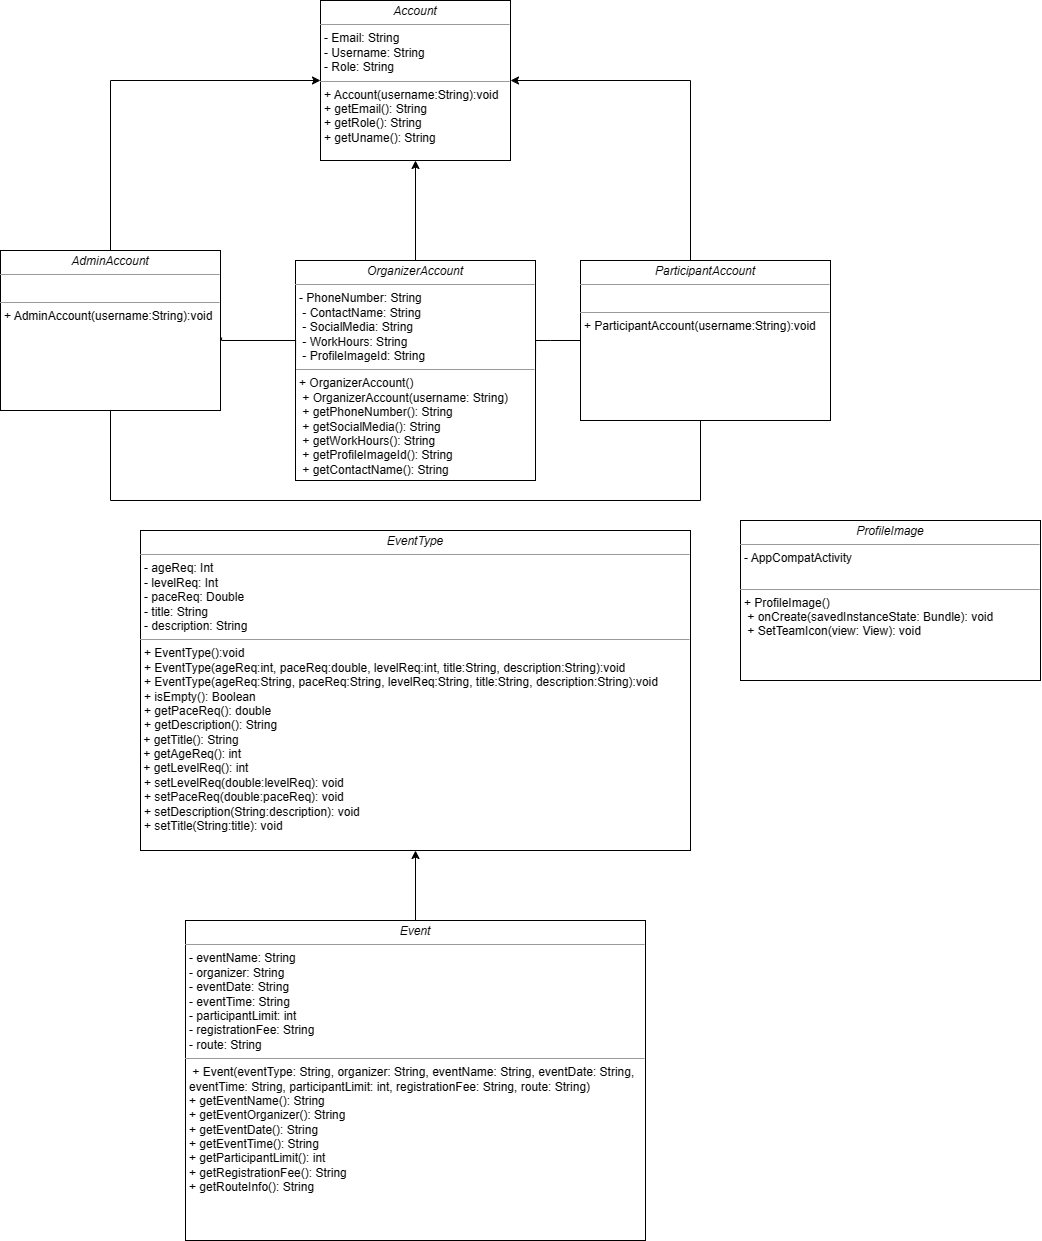

The diagram above was exported from draw.io. Its source (the exported page's mxGraphModel, read from the mxfile embedded in the PNG):
<mxGraphModel dx="2520" dy="1380" grid="1" gridSize="10" guides="1" tooltips="1" connect="1" arrows="1" fold="1" page="1" pageScale="1" pageWidth="850" pageHeight="1100" background="none" math="0" shadow="0">
  <root>
    <mxCell id="0" />
    <mxCell id="1" parent="0" />
    <mxCell id="5d2195bd80daf111-18" value="&lt;p style=&quot;margin:0px;margin-top:4px;text-align:center;&quot;&gt;&lt;i&gt;Account&lt;/i&gt;&lt;/p&gt;&lt;hr size=&quot;1&quot;&gt;&lt;p style=&quot;margin:0px;margin-left:4px;&quot;&gt;- Email: String&lt;br&gt;-&amp;nbsp;Username: String&lt;/p&gt;&lt;p style=&quot;margin:0px;margin-left:4px;&quot;&gt;-&amp;nbsp;Role: String&lt;/p&gt;&lt;hr size=&quot;1&quot;&gt;&lt;p style=&quot;margin:0px;margin-left:4px;&quot;&gt;+ Account(username:String):void&lt;br&gt;+ getEmail(): String&lt;/p&gt;&lt;p style=&quot;margin:0px;margin-left:4px;&quot;&gt;+ getRole(): String&lt;br&gt;&lt;/p&gt;&lt;p style=&quot;margin:0px;margin-left:4px;&quot;&gt;+ getUname(): String&lt;br&gt;&lt;/p&gt;" style="verticalAlign=top;align=left;overflow=fill;fontSize=12;fontFamily=Helvetica;html=1;rounded=0;shadow=0;comic=0;labelBackgroundColor=none;strokeWidth=1" parent="1" vertex="1">
      <mxGeometry x="330" y="70" width="190" height="160" as="geometry" />
    </mxCell>
    <mxCell id="J-1X-h8MxvSVhTaA0P6h-5" style="edgeStyle=orthogonalEdgeStyle;rounded=0;orthogonalLoop=1;jettySize=auto;html=1;exitX=0.5;exitY=0;exitDx=0;exitDy=0;entryX=0.5;entryY=1;entryDx=0;entryDy=0;" parent="1" source="J-1X-h8MxvSVhTaA0P6h-7" target="5d2195bd80daf111-18" edge="1">
      <mxGeometry relative="1" as="geometry">
        <mxPoint x="425" y="330" as="sourcePoint" />
      </mxGeometry>
    </mxCell>
    <mxCell id="J-1X-h8MxvSVhTaA0P6h-6" style="edgeStyle=orthogonalEdgeStyle;rounded=0;orthogonalLoop=1;jettySize=auto;html=1;exitX=0.5;exitY=0;exitDx=0;exitDy=0;entryX=0;entryY=0.5;entryDx=0;entryDy=0;" parent="1" source="J-1X-h8MxvSVhTaA0P6h-2" target="5d2195bd80daf111-18" edge="1">
      <mxGeometry relative="1" as="geometry" />
    </mxCell>
    <mxCell id="J-1X-h8MxvSVhTaA0P6h-12" style="edgeStyle=orthogonalEdgeStyle;rounded=0;orthogonalLoop=1;jettySize=auto;html=1;exitX=0.5;exitY=1;exitDx=0;exitDy=0;entryX=0.5;entryY=1;entryDx=0;entryDy=0;endArrow=none;endFill=0;" parent="1" source="J-1X-h8MxvSVhTaA0P6h-2" target="J-1X-h8MxvSVhTaA0P6h-8" edge="1">
      <mxGeometry relative="1" as="geometry">
        <mxPoint x="740" y="530" as="targetPoint" />
        <Array as="points">
          <mxPoint x="120" y="570" />
          <mxPoint x="710" y="570" />
          <mxPoint x="710" y="490" />
        </Array>
      </mxGeometry>
    </mxCell>
    <mxCell id="J-1X-h8MxvSVhTaA0P6h-2" value="&lt;p style=&quot;margin:0px;margin-top:4px;text-align:center;&quot;&gt;&lt;i&gt;AdminAccount&lt;/i&gt;&lt;/p&gt;&lt;hr size=&quot;1&quot;&gt;&lt;p style=&quot;margin:0px;margin-left:4px;&quot;&gt;&lt;br&gt;&lt;/p&gt;&lt;hr size=&quot;1&quot;&gt;&lt;p style=&quot;margin:0px;margin-left:4px;&quot;&gt;+ AdminAccount(username:String):void&lt;br&gt;&lt;/p&gt;" style="verticalAlign=top;align=left;overflow=fill;fontSize=12;fontFamily=Helvetica;html=1;rounded=0;shadow=0;comic=0;labelBackgroundColor=none;strokeWidth=1" parent="1" vertex="1">
      <mxGeometry x="10" y="320" width="220" height="160" as="geometry" />
    </mxCell>
    <mxCell id="J-1X-h8MxvSVhTaA0P6h-4" style="edgeStyle=orthogonalEdgeStyle;rounded=0;orthogonalLoop=1;jettySize=auto;html=1;entryX=1;entryY=0.5;entryDx=0;entryDy=0;exitX=0.5;exitY=0;exitDx=0;exitDy=0;" parent="1" source="J-1X-h8MxvSVhTaA0P6h-8" target="5d2195bd80daf111-18" edge="1">
      <mxGeometry relative="1" as="geometry">
        <mxPoint x="690" y="300" as="sourcePoint" />
        <Array as="points">
          <mxPoint x="700" y="330" />
          <mxPoint x="700" y="150" />
        </Array>
      </mxGeometry>
    </mxCell>
    <mxCell id="J-1X-h8MxvSVhTaA0P6h-9" style="edgeStyle=orthogonalEdgeStyle;rounded=0;orthogonalLoop=1;jettySize=auto;html=1;exitX=1;exitY=0.5;exitDx=0;exitDy=0;entryX=0;entryY=0.5;entryDx=0;entryDy=0;endArrow=none;endFill=0;" parent="1" source="J-1X-h8MxvSVhTaA0P6h-7" target="J-1X-h8MxvSVhTaA0P6h-8" edge="1">
      <mxGeometry relative="1" as="geometry">
        <Array as="points">
          <mxPoint x="560" y="410" />
          <mxPoint x="560" y="410" />
        </Array>
      </mxGeometry>
    </mxCell>
    <mxCell id="J-1X-h8MxvSVhTaA0P6h-7" value="&lt;p style=&quot;margin:0px;margin-top:4px;text-align:center;&quot;&gt;&lt;i style=&quot;border-color: var(--border-color);&quot;&gt;OrganizerAccount&lt;/i&gt;&lt;br&gt;&lt;/p&gt;&lt;hr size=&quot;1&quot;&gt;&lt;p style=&quot;margin:0px;margin-left:4px;&quot;&gt;- PhoneNumber: String&amp;nbsp; &amp;nbsp;&amp;nbsp;&lt;/p&gt;&lt;p style=&quot;margin:0px;margin-left:4px;&quot;&gt;&amp;nbsp;- ContactName: String&amp;nbsp; &amp;nbsp; &amp;nbsp;&lt;/p&gt;&lt;p style=&quot;margin:0px;margin-left:4px;&quot;&gt;&amp;nbsp;- SocialMedia: String&amp;nbsp; &amp;nbsp; &amp;nbsp;&lt;/p&gt;&lt;p style=&quot;margin:0px;margin-left:4px;&quot;&gt;&amp;nbsp;- WorkHours: String&amp;nbsp; &amp;nbsp; &amp;nbsp; &amp;nbsp;&lt;/p&gt;&lt;p style=&quot;margin:0px;margin-left:4px;&quot;&gt;&amp;nbsp;- ProfileImageId: String&amp;nbsp;&amp;nbsp;&lt;/p&gt;&lt;hr size=&quot;1&quot;&gt;&lt;p style=&quot;margin:0px;margin-left:4px;&quot;&gt;+ OrganizerAccount()&amp;nbsp; &amp;nbsp; &amp;nbsp;&lt;/p&gt;&lt;p style=&quot;margin:0px;margin-left:4px;&quot;&gt;&amp;nbsp;+ OrganizerAccount(username: String)&amp;nbsp;&lt;/p&gt;&lt;p style=&quot;margin:0px;margin-left:4px;&quot;&gt;&amp;nbsp;+ getPhoneNumber(): String&amp;nbsp; &amp;nbsp; &amp;nbsp;&amp;nbsp;&lt;/p&gt;&lt;p style=&quot;margin:0px;margin-left:4px;&quot;&gt;&amp;nbsp;+ getSocialMedia(): String&amp;nbsp; &amp;nbsp; &amp;nbsp;&amp;nbsp;&lt;/p&gt;&lt;p style=&quot;margin:0px;margin-left:4px;&quot;&gt;&amp;nbsp;+ getWorkHours(): String&amp;nbsp; &amp;nbsp; &amp;nbsp; &amp;nbsp;&amp;nbsp;&lt;/p&gt;&lt;p style=&quot;margin:0px;margin-left:4px;&quot;&gt;&amp;nbsp;+ getProfileImageId(): String&amp;nbsp; &amp;nbsp;&lt;/p&gt;&lt;p style=&quot;margin:0px;margin-left:4px;&quot;&gt;&amp;nbsp;+ getContactName(): String&amp;nbsp; &amp;nbsp;&amp;nbsp;&lt;/p&gt;" style="verticalAlign=top;align=left;overflow=fill;fontSize=12;fontFamily=Helvetica;html=1;rounded=0;shadow=0;comic=0;labelBackgroundColor=none;strokeWidth=1" parent="1" vertex="1">
      <mxGeometry x="305" y="330" width="240" height="220" as="geometry" />
    </mxCell>
    <mxCell id="J-1X-h8MxvSVhTaA0P6h-8" value="&lt;p style=&quot;margin:0px;margin-top:4px;text-align:center;&quot;&gt;&lt;i&gt;ParticipantAccount&lt;/i&gt;&lt;/p&gt;&lt;hr size=&quot;1&quot;&gt;&lt;p style=&quot;margin:0px;margin-left:4px;&quot;&gt;&lt;br&gt;&lt;/p&gt;&lt;hr size=&quot;1&quot;&gt;&lt;p style=&quot;margin:0px;margin-left:4px;&quot;&gt;+ ParticipantAccount(username:String):void&lt;br&gt;&lt;/p&gt;" style="verticalAlign=top;align=left;overflow=fill;fontSize=12;fontFamily=Helvetica;html=1;rounded=0;shadow=0;comic=0;labelBackgroundColor=none;strokeWidth=1" parent="1" vertex="1">
      <mxGeometry x="590" y="330" width="250" height="160" as="geometry" />
    </mxCell>
    <mxCell id="J-1X-h8MxvSVhTaA0P6h-11" style="edgeStyle=orthogonalEdgeStyle;rounded=0;orthogonalLoop=1;jettySize=auto;html=1;exitX=0;exitY=0.5;exitDx=0;exitDy=0;entryX=1.005;entryY=0.544;entryDx=0;entryDy=0;entryPerimeter=0;endArrow=none;endFill=0;" parent="1" source="J-1X-h8MxvSVhTaA0P6h-7" target="J-1X-h8MxvSVhTaA0P6h-2" edge="1">
      <mxGeometry relative="1" as="geometry">
        <Array as="points">
          <mxPoint x="231" y="410" />
        </Array>
      </mxGeometry>
    </mxCell>
    <mxCell id="J-1X-h8MxvSVhTaA0P6h-13" value="&lt;p style=&quot;margin:0px;margin-top:4px;text-align:center;&quot;&gt;&lt;i&gt;EventType&lt;/i&gt;&lt;/p&gt;&lt;hr size=&quot;1&quot;&gt;&lt;p style=&quot;margin:0px;margin-left:4px;&quot;&gt;-&amp;nbsp;ageReq&lt;span style=&quot;background-color: initial;&quot;&gt;: Int&lt;/span&gt;&lt;/p&gt;&lt;p style=&quot;margin:0px;margin-left:4px;&quot;&gt;-&amp;nbsp;levelReq&lt;span style=&quot;background-color: initial;&quot;&gt;: Int&lt;/span&gt;&lt;/p&gt;&lt;p style=&quot;margin:0px;margin-left:4px;&quot;&gt;-&amp;nbsp;paceReq&lt;span style=&quot;background-color: initial;&quot;&gt;: Double&lt;/span&gt;&lt;/p&gt;&lt;p style=&quot;margin:0px;margin-left:4px;&quot;&gt;- title: String&lt;/p&gt;&lt;p style=&quot;margin:0px;margin-left:4px;&quot;&gt;- description: String&lt;/p&gt;&lt;hr size=&quot;1&quot;&gt;&lt;p style=&quot;margin:0px;margin-left:4px;&quot;&gt;+ EventType():void&lt;br style=&quot;border-color: var(--border-color);&quot;&gt;&lt;/p&gt;&lt;p style=&quot;margin:0px;margin-left:4px;&quot;&gt;+ EventType(ageReq:int, paceReq:double, levelReq:int, title:String, description:String):void&lt;br&gt;+ EventType(ageReq:String, paceReq:String, levelReq:String, title:String, description:String):void&lt;br style=&quot;border-color: var(--border-color);&quot;&gt;&lt;/p&gt;&lt;p style=&quot;margin:0px;margin-left:4px;&quot;&gt;+ isEmpty(): Boolean&lt;/p&gt;&lt;p style=&quot;margin:0px;margin-left:4px;&quot;&gt;+&amp;nbsp;getPaceReq&lt;span style=&quot;background-color: initial;&quot;&gt;(): double&lt;/span&gt;&lt;/p&gt;&lt;p style=&quot;margin:0px;margin-left:4px;&quot;&gt;+&amp;nbsp;getDescription(): String&lt;/p&gt;&amp;nbsp;+&amp;nbsp;getTitle(): String&lt;span style=&quot;background-color: initial;&quot;&gt;&lt;br&gt;&lt;/span&gt;&amp;nbsp;+&amp;nbsp;getAgeReq&lt;span style=&quot;background-color: initial;&quot;&gt;(): int&lt;/span&gt;&lt;br style=&quot;border-color: var(--border-color);&quot;&gt;&amp;nbsp;+&amp;nbsp;getLevelReq(): int&lt;br&gt;&lt;p style=&quot;border-color: var(--border-color); margin: 0px 0px 0px 4px;&quot;&gt;+&amp;nbsp;setLevelReq(double:levelReq&lt;span style=&quot;background-color: initial;&quot;&gt;): void&lt;/span&gt;&lt;/p&gt;&lt;p style=&quot;border-color: var(--border-color); margin: 0px 0px 0px 4px;&quot;&gt;+&amp;nbsp;setPaceReq(double:paceReq): void&lt;span style=&quot;background-color: initial;&quot;&gt;&lt;br&gt;&lt;/span&gt;&lt;/p&gt;&lt;p style=&quot;border-color: var(--border-color); margin: 0px 0px 0px 4px;&quot;&gt;+&amp;nbsp;setDescription(String:description): void&lt;span style=&quot;background-color: initial;&quot;&gt;&lt;br&gt;&lt;/span&gt;&lt;/p&gt;&lt;p style=&quot;border-color: var(--border-color); margin: 0px 0px 0px 4px;&quot;&gt;+&amp;nbsp;setTitle(String:title&lt;span style=&quot;background-color: initial;&quot;&gt;): void&lt;/span&gt;&lt;/p&gt;&lt;span style=&quot;background-color: initial;&quot;&gt;&lt;br&gt;&lt;/span&gt;" style="verticalAlign=top;align=left;overflow=fill;fontSize=12;fontFamily=Helvetica;html=1;rounded=0;shadow=0;comic=0;labelBackgroundColor=none;strokeWidth=1" parent="1" vertex="1">
      <mxGeometry x="150" y="600" width="550" height="320" as="geometry" />
    </mxCell>
    <mxCell id="kWIz67zP02jSjqwt9crh-3" style="edgeStyle=orthogonalEdgeStyle;rounded=0;orthogonalLoop=1;jettySize=auto;html=1;exitX=0.5;exitY=0;exitDx=0;exitDy=0;entryX=0.5;entryY=1;entryDx=0;entryDy=0;" edge="1" parent="1" source="kWIz67zP02jSjqwt9crh-2" target="J-1X-h8MxvSVhTaA0P6h-13">
      <mxGeometry relative="1" as="geometry" />
    </mxCell>
    <mxCell id="kWIz67zP02jSjqwt9crh-2" value="&lt;p style=&quot;margin:0px;margin-top:4px;text-align:center;&quot;&gt;&lt;i&gt;Event&lt;/i&gt;&lt;/p&gt;&lt;hr size=&quot;1&quot;&gt;&lt;p style=&quot;margin:0px;margin-left:4px;&quot;&gt;- eventName: String&lt;/p&gt;&lt;p style=&quot;margin:0px;margin-left:4px;&quot;&gt;- organizer: String&lt;/p&gt;&lt;p style=&quot;margin:0px;margin-left:4px;&quot;&gt;- eventDate: String&amp;nbsp;&lt;/p&gt;&lt;p style=&quot;margin:0px;margin-left:4px;&quot;&gt;- eventTime: String&lt;/p&gt;&lt;p style=&quot;margin:0px;margin-left:4px;&quot;&gt;- participantLimit: int&lt;/p&gt;&lt;p style=&quot;margin:0px;margin-left:4px;&quot;&gt;- registrationFee: String&lt;/p&gt;&lt;p style=&quot;margin:0px;margin-left:4px;&quot;&gt;- route: String&amp;nbsp; &amp;nbsp; &amp;nbsp; &amp;nbsp; &amp;nbsp; &amp;nbsp; &amp;nbsp; &amp;nbsp; &amp;nbsp;&lt;br&gt;&lt;/p&gt;&lt;hr size=&quot;1&quot;&gt;&lt;p style=&quot;margin:0px;margin-left:4px;&quot;&gt;&lt;/p&gt;&lt;p style=&quot;margin:0px;margin-left:4px;&quot;&gt;&amp;nbsp;+ Event(eventType: String,&amp;nbsp;&lt;span style=&quot;background-color: initial;&quot;&gt;organizer: String,&lt;/span&gt;&lt;span style=&quot;background-color: initial;&quot;&gt;&amp;nbsp;eventName: String,&amp;nbsp;&lt;/span&gt;&lt;span style=&quot;background-color: initial;&quot;&gt;eventDate: String,&lt;/span&gt;&lt;/p&gt;&lt;p style=&quot;margin:0px;margin-left:4px;&quot;&gt;&lt;span style=&quot;background-color: initial;&quot;&gt;eventTime: String,&lt;/span&gt;&lt;span style=&quot;background-color: initial;&quot;&gt;&amp;nbsp;participantLimit: int,&amp;nbsp;&lt;/span&gt;&lt;span style=&quot;background-color: initial;&quot;&gt;registrationFee: String,&amp;nbsp;&lt;/span&gt;&lt;span style=&quot;background-color: initial;&quot;&gt;route: String)&amp;nbsp; &amp;nbsp; &amp;nbsp; &amp;nbsp; &amp;nbsp;&amp;nbsp;&lt;/span&gt;&lt;/p&gt;&lt;p style=&quot;margin:0px;margin-left:4px;&quot;&gt;+ getEventName(): String&amp;nbsp; &amp;nbsp; &amp;nbsp; &amp;nbsp; &amp;nbsp;&lt;/p&gt;&lt;p style=&quot;margin:0px;margin-left:4px;&quot;&gt;+ getEventOrganizer(): String&amp;nbsp; &amp;nbsp;&lt;/p&gt;&lt;p style=&quot;margin:0px;margin-left:4px;&quot;&gt;+ getEventDate(): String&amp;nbsp; &amp;nbsp; &amp;nbsp; &amp;nbsp; &amp;nbsp;&lt;/p&gt;&lt;p style=&quot;margin:0px;margin-left:4px;&quot;&gt;+ getEventTime(): String&amp;nbsp; &amp;nbsp; &amp;nbsp; &amp;nbsp; &amp;nbsp;&lt;/p&gt;&lt;p style=&quot;margin:0px;margin-left:4px;&quot;&gt;+ getParticipantLimit(): int&amp;nbsp; &amp;nbsp; &amp;nbsp;&lt;/p&gt;&lt;p style=&quot;margin:0px;margin-left:4px;&quot;&gt;+ getRegistrationFee(): String&amp;nbsp; &amp;nbsp;&lt;/p&gt;&lt;p style=&quot;margin:0px;margin-left:4px;&quot;&gt;+ getRouteInfo(): String&amp;nbsp; &amp;nbsp; &amp;nbsp; &amp;nbsp; &amp;nbsp;&lt;/p&gt;" style="verticalAlign=top;align=left;overflow=fill;fontSize=12;fontFamily=Helvetica;html=1;rounded=0;shadow=0;comic=0;labelBackgroundColor=none;strokeWidth=1" vertex="1" parent="1">
      <mxGeometry x="195" y="990" width="460" height="320" as="geometry" />
    </mxCell>
    <mxCell id="kWIz67zP02jSjqwt9crh-4" value="&lt;p style=&quot;margin:0px;margin-top:4px;text-align:center;&quot;&gt;&lt;i&gt;ProfileImage&lt;/i&gt;&lt;/p&gt;&lt;hr size=&quot;1&quot;&gt;&lt;p style=&quot;margin:0px;margin-left:4px;&quot;&gt; - AppCompatActivity       &lt;br/&gt;&lt;/p&gt;&lt;div&gt;&lt;span style=&quot;color: rgb(255, 255, 255); font-family: &amp;quot;Söhne Mono&amp;quot;, Monaco, &amp;quot;Andale Mono&amp;quot;, &amp;quot;Ubuntu Mono&amp;quot;, monospace; font-size: 14px; background-color: rgb(0, 0, 0);&quot;&gt;&lt;br&gt;&lt;/span&gt;&lt;/div&gt;&lt;hr size=&quot;1&quot;&gt;&lt;p style=&quot;margin:0px;margin-left:4px;&quot;&gt;+ ProfileImage()&amp;nbsp; &amp;nbsp; &amp;nbsp; &amp;nbsp; &amp;nbsp;&amp;nbsp;&lt;/p&gt;&lt;p style=&quot;margin:0px;margin-left:4px;&quot;&gt;&amp;nbsp;+ onCreate(savedInstanceState: Bundle): void&lt;/p&gt;&lt;p style=&quot;margin:0px;margin-left:4px;&quot;&gt;&amp;nbsp;+ SetTeamIcon(view: View): void&lt;/p&gt;" style="verticalAlign=top;align=left;overflow=fill;fontSize=12;fontFamily=Helvetica;html=1;rounded=0;shadow=0;comic=0;labelBackgroundColor=none;strokeWidth=1" vertex="1" parent="1">
      <mxGeometry x="750" y="590" width="300" height="160" as="geometry" />
    </mxCell>
  </root>
</mxGraphModel>